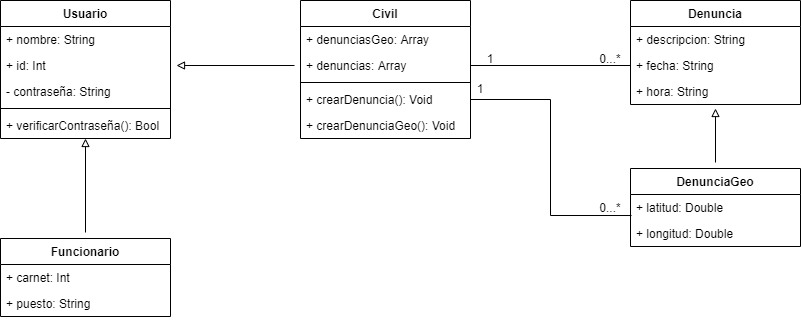

The diagram above was exported from draw.io. Its source (the exported page's mxGraphModel, read from the mxfile embedded in the PNG):
<mxGraphModel dx="1666" dy="624" grid="1" gridSize="10" guides="1" tooltips="1" connect="1" arrows="1" fold="1" page="1" pageScale="1" pageWidth="827" pageHeight="1169" math="0" shadow="0">
  <root>
    <mxCell id="0" />
    <mxCell id="1" parent="0" />
    <mxCell id="-4eyq9cuoYtOkQRvbO3q-1" value="Usuario" style="swimlane;fontStyle=1;align=center;verticalAlign=top;childLayout=stackLayout;horizontal=1;startSize=26;horizontalStack=0;resizeParent=1;resizeParentMax=0;resizeLast=0;collapsible=1;marginBottom=0;" vertex="1" parent="1">
      <mxGeometry x="-160" y="232" width="170" height="138" as="geometry">
        <mxRectangle x="110" y="170" width="80" height="26" as="alternateBounds" />
      </mxGeometry>
    </mxCell>
    <mxCell id="-4eyq9cuoYtOkQRvbO3q-2" value="+ nombre: String" style="text;strokeColor=none;fillColor=none;align=left;verticalAlign=top;spacingLeft=4;spacingRight=4;overflow=hidden;rotatable=0;points=[[0,0.5],[1,0.5]];portConstraint=eastwest;" vertex="1" parent="-4eyq9cuoYtOkQRvbO3q-1">
      <mxGeometry y="26" width="170" height="26" as="geometry" />
    </mxCell>
    <mxCell id="-4eyq9cuoYtOkQRvbO3q-7" value="+ id: Int   " style="text;strokeColor=none;fillColor=none;align=left;verticalAlign=top;spacingLeft=4;spacingRight=4;overflow=hidden;rotatable=0;points=[[0,0.5],[1,0.5]];portConstraint=eastwest;" vertex="1" parent="-4eyq9cuoYtOkQRvbO3q-1">
      <mxGeometry y="52" width="170" height="26" as="geometry" />
    </mxCell>
    <mxCell id="-4eyq9cuoYtOkQRvbO3q-8" value="- contraseña: String   " style="text;strokeColor=none;fillColor=none;align=left;verticalAlign=top;spacingLeft=4;spacingRight=4;overflow=hidden;rotatable=0;points=[[0,0.5],[1,0.5]];portConstraint=eastwest;" vertex="1" parent="-4eyq9cuoYtOkQRvbO3q-1">
      <mxGeometry y="78" width="170" height="26" as="geometry" />
    </mxCell>
    <mxCell id="-4eyq9cuoYtOkQRvbO3q-3" value="" style="line;strokeWidth=1;fillColor=none;align=left;verticalAlign=middle;spacingTop=-1;spacingLeft=3;spacingRight=3;rotatable=0;labelPosition=right;points=[];portConstraint=eastwest;" vertex="1" parent="-4eyq9cuoYtOkQRvbO3q-1">
      <mxGeometry y="104" width="170" height="8" as="geometry" />
    </mxCell>
    <mxCell id="-4eyq9cuoYtOkQRvbO3q-6" value="+ verificarContraseña(): Bool" style="text;strokeColor=none;fillColor=none;align=left;verticalAlign=top;spacingLeft=4;spacingRight=4;overflow=hidden;rotatable=0;points=[[0,0.5],[1,0.5]];portConstraint=eastwest;" vertex="1" parent="-4eyq9cuoYtOkQRvbO3q-1">
      <mxGeometry y="112" width="170" height="26" as="geometry" />
    </mxCell>
    <mxCell id="-4eyq9cuoYtOkQRvbO3q-31" style="edgeStyle=orthogonalEdgeStyle;rounded=0;jumpStyle=sharp;orthogonalLoop=1;jettySize=auto;html=1;endArrow=block;endFill=0;sourcePerimeterSpacing=6;targetPerimeterSpacing=6;strokeColor=#000000;strokeWidth=1;" edge="1" parent="1" source="-4eyq9cuoYtOkQRvbO3q-9">
      <mxGeometry relative="1" as="geometry">
        <mxPoint x="-75" y="370" as="targetPoint" />
      </mxGeometry>
    </mxCell>
    <mxCell id="-4eyq9cuoYtOkQRvbO3q-9" value="Funcionario" style="swimlane;fontStyle=1;align=center;verticalAlign=top;childLayout=stackLayout;horizontal=1;startSize=26;horizontalStack=0;resizeParent=1;resizeParentMax=0;resizeLast=0;collapsible=1;marginBottom=0;" vertex="1" parent="1">
      <mxGeometry x="-160" y="470" width="170" height="78" as="geometry">
        <mxRectangle x="110" y="170" width="80" height="26" as="alternateBounds" />
      </mxGeometry>
    </mxCell>
    <mxCell id="-4eyq9cuoYtOkQRvbO3q-10" value="+ carnet: Int  " style="text;strokeColor=none;fillColor=none;align=left;verticalAlign=top;spacingLeft=4;spacingRight=4;overflow=hidden;rotatable=0;points=[[0,0.5],[1,0.5]];portConstraint=eastwest;" vertex="1" parent="-4eyq9cuoYtOkQRvbO3q-9">
      <mxGeometry y="26" width="170" height="26" as="geometry" />
    </mxCell>
    <mxCell id="-4eyq9cuoYtOkQRvbO3q-11" value="+ puesto: String   " style="text;strokeColor=none;fillColor=none;align=left;verticalAlign=top;spacingLeft=4;spacingRight=4;overflow=hidden;rotatable=0;points=[[0,0.5],[1,0.5]];portConstraint=eastwest;" vertex="1" parent="-4eyq9cuoYtOkQRvbO3q-9">
      <mxGeometry y="52" width="170" height="26" as="geometry" />
    </mxCell>
    <mxCell id="-4eyq9cuoYtOkQRvbO3q-32" value="Denuncia" style="swimlane;fontStyle=1;align=center;verticalAlign=top;childLayout=stackLayout;horizontal=1;startSize=26;horizontalStack=0;resizeParent=1;resizeParentMax=0;resizeLast=0;collapsible=1;marginBottom=0;" vertex="1" parent="1">
      <mxGeometry x="470" y="232" width="170" height="104" as="geometry">
        <mxRectangle x="110" y="170" width="80" height="26" as="alternateBounds" />
      </mxGeometry>
    </mxCell>
    <mxCell id="-4eyq9cuoYtOkQRvbO3q-33" value="+ descripcion: String" style="text;strokeColor=none;fillColor=none;align=left;verticalAlign=top;spacingLeft=4;spacingRight=4;overflow=hidden;rotatable=0;points=[[0,0.5],[1,0.5]];portConstraint=eastwest;" vertex="1" parent="-4eyq9cuoYtOkQRvbO3q-32">
      <mxGeometry y="26" width="170" height="26" as="geometry" />
    </mxCell>
    <mxCell id="-4eyq9cuoYtOkQRvbO3q-34" value="+ fecha: String" style="text;strokeColor=none;fillColor=none;align=left;verticalAlign=top;spacingLeft=4;spacingRight=4;overflow=hidden;rotatable=0;points=[[0,0.5],[1,0.5]];portConstraint=eastwest;" vertex="1" parent="-4eyq9cuoYtOkQRvbO3q-32">
      <mxGeometry y="52" width="170" height="26" as="geometry" />
    </mxCell>
    <mxCell id="-4eyq9cuoYtOkQRvbO3q-82" value="+ hora: String" style="text;strokeColor=none;fillColor=none;align=left;verticalAlign=top;spacingLeft=4;spacingRight=4;overflow=hidden;rotatable=0;points=[[0,0.5],[1,0.5]];portConstraint=eastwest;" vertex="1" parent="-4eyq9cuoYtOkQRvbO3q-32">
      <mxGeometry y="78" width="170" height="26" as="geometry" />
    </mxCell>
    <mxCell id="-4eyq9cuoYtOkQRvbO3q-38" style="edgeStyle=orthogonalEdgeStyle;rounded=0;jumpStyle=sharp;orthogonalLoop=1;jettySize=auto;html=1;endArrow=block;endFill=0;sourcePerimeterSpacing=6;targetPerimeterSpacing=6;strokeColor=#000000;strokeWidth=1;" edge="1" parent="1" source="-4eyq9cuoYtOkQRvbO3q-39">
      <mxGeometry relative="1" as="geometry">
        <mxPoint x="555" y="340" as="targetPoint" />
      </mxGeometry>
    </mxCell>
    <mxCell id="-4eyq9cuoYtOkQRvbO3q-39" value="DenunciaGeo" style="swimlane;fontStyle=1;align=center;verticalAlign=top;childLayout=stackLayout;horizontal=1;startSize=26;horizontalStack=0;resizeParent=1;resizeParentMax=0;resizeLast=0;collapsible=1;marginBottom=0;" vertex="1" parent="1">
      <mxGeometry x="470" y="400" width="170" height="78" as="geometry">
        <mxRectangle x="110" y="170" width="80" height="26" as="alternateBounds" />
      </mxGeometry>
    </mxCell>
    <mxCell id="-4eyq9cuoYtOkQRvbO3q-40" value="+ latitud: Double" style="text;strokeColor=none;fillColor=none;align=left;verticalAlign=top;spacingLeft=4;spacingRight=4;overflow=hidden;rotatable=0;points=[[0,0.5],[1,0.5]];portConstraint=eastwest;" vertex="1" parent="-4eyq9cuoYtOkQRvbO3q-39">
      <mxGeometry y="26" width="170" height="26" as="geometry" />
    </mxCell>
    <mxCell id="-4eyq9cuoYtOkQRvbO3q-41" value="+ longitud: Double" style="text;strokeColor=none;fillColor=none;align=left;verticalAlign=top;spacingLeft=4;spacingRight=4;overflow=hidden;rotatable=0;points=[[0,0.5],[1,0.5]];portConstraint=eastwest;" vertex="1" parent="-4eyq9cuoYtOkQRvbO3q-39">
      <mxGeometry y="52" width="170" height="26" as="geometry" />
    </mxCell>
    <mxCell id="-4eyq9cuoYtOkQRvbO3q-45" style="edgeStyle=orthogonalEdgeStyle;rounded=0;jumpStyle=sharp;orthogonalLoop=1;jettySize=auto;html=1;entryX=0.006;entryY=0.808;entryDx=0;entryDy=0;entryPerimeter=0;endArrow=none;endFill=0;sourcePerimeterSpacing=6;targetPerimeterSpacing=6;strokeColor=#000000;strokeWidth=1;exitX=1;exitY=0.5;exitDx=0;exitDy=0;" edge="1" parent="1" source="-4eyq9cuoYtOkQRvbO3q-74" target="-4eyq9cuoYtOkQRvbO3q-40">
      <mxGeometry relative="1" as="geometry">
        <mxPoint x="360" y="340" as="sourcePoint" />
      </mxGeometry>
    </mxCell>
    <mxCell id="-4eyq9cuoYtOkQRvbO3q-46" value="1" style="text;html=1;strokeColor=none;fillColor=none;align=center;verticalAlign=middle;whiteSpace=wrap;rounded=0;" vertex="1" parent="1">
      <mxGeometry x="300" y="310" width="40" height="20" as="geometry" />
    </mxCell>
    <mxCell id="-4eyq9cuoYtOkQRvbO3q-47" value="1" style="text;html=1;strokeColor=none;fillColor=none;align=center;verticalAlign=middle;whiteSpace=wrap;rounded=0;" vertex="1" parent="1">
      <mxGeometry x="310" y="280" width="40" height="20" as="geometry" />
    </mxCell>
    <mxCell id="-4eyq9cuoYtOkQRvbO3q-48" value="0...*" style="text;html=1;strokeColor=none;fillColor=none;align=center;verticalAlign=middle;whiteSpace=wrap;rounded=0;" vertex="1" parent="1">
      <mxGeometry x="430" y="280" width="40" height="20" as="geometry" />
    </mxCell>
    <mxCell id="-4eyq9cuoYtOkQRvbO3q-49" value="0...*" style="text;html=1;strokeColor=none;fillColor=none;align=center;verticalAlign=middle;whiteSpace=wrap;rounded=0;" vertex="1" parent="1">
      <mxGeometry x="430" y="429" width="40" height="20" as="geometry" />
    </mxCell>
    <mxCell id="-4eyq9cuoYtOkQRvbO3q-69" value="Civil" style="swimlane;fontStyle=1;align=center;verticalAlign=top;childLayout=stackLayout;horizontal=1;startSize=26;horizontalStack=0;resizeParent=1;resizeParentMax=0;resizeLast=0;collapsible=1;marginBottom=0;" vertex="1" parent="1">
      <mxGeometry x="140" y="232" width="170" height="138" as="geometry">
        <mxRectangle x="110" y="170" width="80" height="26" as="alternateBounds" />
      </mxGeometry>
    </mxCell>
    <mxCell id="-4eyq9cuoYtOkQRvbO3q-52" value="+ denunciasGeo: Array" style="text;strokeColor=none;fillColor=none;align=left;verticalAlign=top;spacingLeft=4;spacingRight=4;overflow=hidden;rotatable=0;points=[[0,0.5],[1,0.5]];portConstraint=eastwest;" vertex="1" parent="-4eyq9cuoYtOkQRvbO3q-69">
      <mxGeometry y="26" width="170" height="26" as="geometry" />
    </mxCell>
    <mxCell id="-4eyq9cuoYtOkQRvbO3q-51" value="+ denuncias: Array" style="text;strokeColor=none;fillColor=none;align=left;verticalAlign=top;spacingLeft=4;spacingRight=4;overflow=hidden;rotatable=0;points=[[0,0.5],[1,0.5]];portConstraint=eastwest;" vertex="1" parent="-4eyq9cuoYtOkQRvbO3q-69">
      <mxGeometry y="52" width="170" height="26" as="geometry" />
    </mxCell>
    <mxCell id="-4eyq9cuoYtOkQRvbO3q-73" value="" style="line;strokeWidth=1;fillColor=none;align=left;verticalAlign=middle;spacingTop=-1;spacingLeft=3;spacingRight=3;rotatable=0;labelPosition=right;points=[];portConstraint=eastwest;" vertex="1" parent="-4eyq9cuoYtOkQRvbO3q-69">
      <mxGeometry y="78" width="170" height="8" as="geometry" />
    </mxCell>
    <mxCell id="-4eyq9cuoYtOkQRvbO3q-74" value="+ crearDenuncia(): Void" style="text;strokeColor=none;fillColor=none;align=left;verticalAlign=top;spacingLeft=4;spacingRight=4;overflow=hidden;rotatable=0;points=[[0,0.5],[1,0.5]];portConstraint=eastwest;" vertex="1" parent="-4eyq9cuoYtOkQRvbO3q-69">
      <mxGeometry y="86" width="170" height="26" as="geometry" />
    </mxCell>
    <mxCell id="-4eyq9cuoYtOkQRvbO3q-75" value="+ crearDenunciaGeo(): Void" style="text;strokeColor=none;fillColor=none;align=left;verticalAlign=top;spacingLeft=4;spacingRight=4;overflow=hidden;rotatable=0;points=[[0,0.5],[1,0.5]];portConstraint=eastwest;" vertex="1" parent="-4eyq9cuoYtOkQRvbO3q-69">
      <mxGeometry y="112" width="170" height="26" as="geometry" />
    </mxCell>
    <mxCell id="-4eyq9cuoYtOkQRvbO3q-76" style="edgeStyle=orthogonalEdgeStyle;rounded=0;jumpStyle=sharp;orthogonalLoop=1;jettySize=auto;html=1;exitX=1;exitY=0.5;exitDx=0;exitDy=0;entryX=0;entryY=0.5;entryDx=0;entryDy=0;endArrow=none;endFill=0;sourcePerimeterSpacing=6;targetPerimeterSpacing=6;strokeColor=#000000;strokeWidth=1;" edge="1" parent="1" source="-4eyq9cuoYtOkQRvbO3q-51" target="-4eyq9cuoYtOkQRvbO3q-34">
      <mxGeometry relative="1" as="geometry" />
    </mxCell>
    <mxCell id="-4eyq9cuoYtOkQRvbO3q-81" style="edgeStyle=orthogonalEdgeStyle;rounded=0;jumpStyle=sharp;orthogonalLoop=1;jettySize=auto;html=1;endArrow=block;endFill=0;sourcePerimeterSpacing=6;targetPerimeterSpacing=6;strokeColor=#000000;strokeWidth=1;" edge="1" parent="1" source="-4eyq9cuoYtOkQRvbO3q-51" target="-4eyq9cuoYtOkQRvbO3q-7">
      <mxGeometry relative="1" as="geometry" />
    </mxCell>
  </root>
</mxGraphModel>